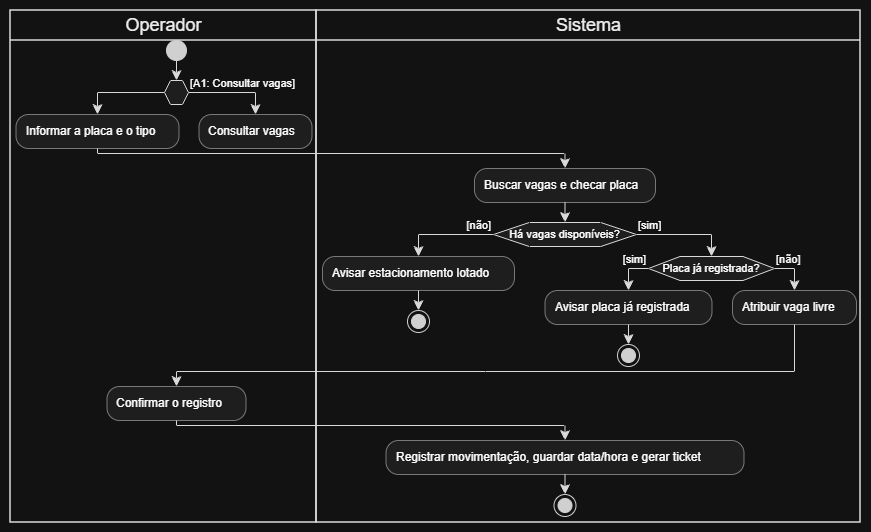

The diagram above was exported from draw.io. Its source (the exported page's mxGraphModel, read from the mxfile embedded in the PNG):
<mxGraphModel dx="1212" dy="1428" grid="1" gridSize="10" guides="1" tooltips="1" connect="1" arrows="1" fold="1" page="1" pageScale="1" pageWidth="827" pageHeight="1169" math="0" shadow="0">
  <root>
    <mxCell id="0" />
    <mxCell id="1" parent="0" />
    <UserObject label="" plantUmlData="{&#10;  &quot;data&quot;: &quot;@startuml\nskinparam Style strictuml\n\n|Operador|\nstart\nif () then\n  :Informar a placa e o tipo;\nelse ([A1: Consultar vagas])\n  :Consultar vagas;\n  detach\nendif\n\n|Sistema|\n:Buscar vagas e checar placa;\n\nif (Há vagas disponíveis?) then ([não])\n  :Avisar estacionamento lotado;\n  stop\nelse ([sim])\n  if (Placa já registrada?) then ([sim])\n    :Avisar placa já registrada;\n    stop\n  else ([não])\n    :Atribuir vaga livre;\n  endif\nendif\n\n|Operador|\n:Confirmar o registro;\n\n|Sistema|\n:Registrar movimentação, guardar data/hora e gerar ticket;\nstop\n@enduml&quot;,&#10;  &quot;config&quot;: null&#10;}" id="l4vXVVzB0U6fvRjGwNFU-9">
      <mxCell connectable="0" parent="1" style="group;transparentBounds=1;editIcon=1;lockedGroup=0;groupPadding=10;" vertex="1">
        <mxGeometry as="geometry" />
      </mxCell>
    </UserObject>
    <UserObject label="Operador" plantUmlId="lane_45" plantUmlBaseStyle="swimlane;collapsible=0;startSize=30;fillColor=none;swimlaneFillColor=none;strokeColor=#181818;strokeWidth=1.5;fontColor=#000000;fontSize=18;fontStyle=0;html=1;" plantUmlBaseValue="Operador" id="l4vXVVzB0U6fvRjGwNFU-10">
      <mxCell parent="l4vXVVzB0U6fvRjGwNFU-9" style="swimlane;collapsible=0;startSize=30;fillColor=none;swimlaneFillColor=none;strokeColor=#181818;strokeWidth=1.5;fontColor=#000000;fontSize=18;fontStyle=0;html=1;" vertex="1">
        <mxGeometry height="512" width="306" x="110" y="400" as="geometry" />
      </mxCell>
    </UserObject>
    <UserObject label="Sistema" plantUmlId="lane_46" plantUmlBaseStyle="swimlane;collapsible=0;startSize=30;fillColor=none;swimlaneFillColor=none;strokeColor=#181818;strokeWidth=1.5;fontColor=#000000;fontSize=18;fontStyle=0;html=1;" plantUmlBaseValue="Sistema" id="l4vXVVzB0U6fvRjGwNFU-11">
      <mxCell parent="l4vXVVzB0U6fvRjGwNFU-9" style="swimlane;collapsible=0;startSize=30;fillColor=none;swimlaneFillColor=none;strokeColor=#181818;strokeWidth=1.5;fontColor=#000000;fontSize=18;fontStyle=0;html=1;" vertex="1">
        <mxGeometry height="512" width="544" x="416" y="400" as="geometry" />
      </mxCell>
    </UserObject>
    <UserObject label="" plantUmlId="start_0" plantUmlBaseStyle="ellipse;fillColor=#222222;strokeColor=#222222;" plantUmlBaseValue="" id="l4vXVVzB0U6fvRjGwNFU-12">
      <mxCell parent="l4vXVVzB0U6fvRjGwNFU-9" style="ellipse;fillColor=#222222;strokeColor=#222222;" vertex="1">
        <mxGeometry height="20" width="20" x="266" y="430" as="geometry" />
      </mxCell>
    </UserObject>
    <UserObject label="" plantUmlId="e_1" plantUmlBaseStyle="endArrow=classic;endSize=8;strokeColor=#181818;entryX=0.5;entryY=0;entryDx=0;entryDy=0;curved=0;rounded=0;fontSize=11;sourcePerimeterSpacing=0;targetPerimeterSpacing=0;" plantUmlBaseValue="" id="l4vXVVzB0U6fvRjGwNFU-13">
      <mxCell edge="1" parent="l4vXVVzB0U6fvRjGwNFU-9" source="l4vXVVzB0U6fvRjGwNFU-12" style="endArrow=classic;endSize=8;strokeColor=#181818;entryX=0.5;entryY=0;entryDx=0;entryDy=0;curved=0;rounded=0;fontSize=11;sourcePerimeterSpacing=0;targetPerimeterSpacing=0;" target="l4vXVVzB0U6fvRjGwNFU-14">
        <mxGeometry relative="1" as="geometry">
          <mxPoint x="276" y="450" as="sourcePoint" />
          <mxPoint x="276" y="470" as="targetPoint" />
        </mxGeometry>
      </mxCell>
    </UserObject>
    <UserObject label="" plantUmlId="diamond_3" plantUmlBaseStyle="shape=hexagon;perimeter=hexagonPerimeter2;fillColor=#F1F1F1;strokeColor=#181818;whiteSpace=wrap;fontSize=11;" plantUmlBaseValue="" id="l4vXVVzB0U6fvRjGwNFU-14">
      <mxCell parent="l4vXVVzB0U6fvRjGwNFU-9" style="shape=hexagon;perimeter=hexagonPerimeter2;fillColor=#F1F1F1;strokeColor=#181818;whiteSpace=wrap;fontSize=11;" vertex="1">
        <mxGeometry height="24" width="24" x="264" y="470" as="geometry" />
      </mxCell>
    </UserObject>
    <UserObject label="" plantUmlId="e_4" plantUmlBaseStyle="endArrow=classic;endSize=8;strokeColor=#181818;exitX=0;exitY=0.5;exitDx=0;exitDy=0;curved=0;rounded=0;fontSize=11;sourcePerimeterSpacing=0;targetPerimeterSpacing=0;" plantUmlBaseValue="" id="l4vXVVzB0U6fvRjGwNFU-15">
      <mxCell edge="1" parent="l4vXVVzB0U6fvRjGwNFU-9" source="l4vXVVzB0U6fvRjGwNFU-14" style="endArrow=classic;endSize=8;strokeColor=#181818;exitX=0;exitY=0.5;exitDx=0;exitDy=0;curved=0;rounded=0;fontSize=11;sourcePerimeterSpacing=0;targetPerimeterSpacing=0;" target="l4vXVVzB0U6fvRjGwNFU-16">
        <mxGeometry relative="1" as="geometry">
          <Array as="points">
            <mxPoint x="197" y="482" />
          </Array>
          <mxPoint x="264" y="482" as="sourcePoint" />
          <mxPoint x="197" y="504" as="targetPoint" />
        </mxGeometry>
      </mxCell>
    </UserObject>
    <UserObject label="Informar a placa e o tipo" plantUmlId="action_6" plantUmlBaseStyle="rounded=1;absoluteArcSize=1;arcSize=25;fillColor=#F1F1F1;strokeColor=#181818;strokeWidth=0.5;whiteSpace=wrap;fontSize=12;align=left;spacingLeft=8;" plantUmlBaseValue="Informar a placa e o tipo" id="l4vXVVzB0U6fvRjGwNFU-16">
      <mxCell parent="l4vXVVzB0U6fvRjGwNFU-9" style="rounded=1;absoluteArcSize=1;arcSize=25;fillColor=#F1F1F1;strokeColor=#181818;strokeWidth=0.5;whiteSpace=wrap;fontSize=12;align=left;spacingLeft=8;" vertex="1">
        <mxGeometry height="34" width="163" x="115.5" y="504" as="geometry" />
      </mxCell>
    </UserObject>
    <UserObject label="[A1: Consultar vagas]" plantUmlId="e_7" plantUmlBaseStyle="endArrow=classic;endSize=8;strokeColor=#181818;fontSize=11;verticalAlign=bottom;labelPosition=right;align=left;exitX=1;exitY=0.5;exitDx=0;exitDy=0;curved=0;rounded=0;sourcePerimeterSpacing=0;targetPerimeterSpacing=0;" plantUmlBaseValue="[A1: Consultar vagas]" id="l4vXVVzB0U6fvRjGwNFU-17">
      <mxCell edge="1" parent="l4vXVVzB0U6fvRjGwNFU-9" source="l4vXVVzB0U6fvRjGwNFU-14" style="endArrow=classic;endSize=8;strokeColor=#181818;fontSize=11;verticalAlign=bottom;labelPosition=right;align=left;exitX=1;exitY=0.5;exitDx=0;exitDy=0;curved=0;rounded=0;sourcePerimeterSpacing=0;targetPerimeterSpacing=0;" target="l4vXVVzB0U6fvRjGwNFU-18">
        <mxGeometry relative="1" x="-1" as="geometry">
          <Array as="points">
            <mxPoint x="355" y="482" />
          </Array>
          <mxPoint x="288" y="482" as="sourcePoint" />
          <mxPoint x="355" y="504" as="targetPoint" />
        </mxGeometry>
      </mxCell>
    </UserObject>
    <UserObject label="Consultar vagas" plantUmlId="action_9" plantUmlBaseStyle="rounded=1;absoluteArcSize=1;arcSize=25;fillColor=#F1F1F1;strokeColor=#181818;strokeWidth=0.5;whiteSpace=wrap;fontSize=12;align=left;spacingLeft=8;" plantUmlBaseValue="Consultar vagas" id="l4vXVVzB0U6fvRjGwNFU-18">
      <mxCell parent="l4vXVVzB0U6fvRjGwNFU-9" style="rounded=1;absoluteArcSize=1;arcSize=25;fillColor=#F1F1F1;strokeColor=#181818;strokeWidth=0.5;whiteSpace=wrap;fontSize=12;align=left;spacingLeft=8;" vertex="1">
        <mxGeometry height="34" width="113" x="298.5" y="504" as="geometry" />
      </mxCell>
    </UserObject>
    <UserObject label="" plantUmlId="e_11" plantUmlBaseStyle="endArrow=classic;endSize=8;strokeColor=#181818;curved=0;rounded=0;fontSize=11;sourcePerimeterSpacing=0;targetPerimeterSpacing=0;" plantUmlBaseValue="" id="l4vXVVzB0U6fvRjGwNFU-19">
      <mxCell edge="1" parent="l4vXVVzB0U6fvRjGwNFU-9" source="l4vXVVzB0U6fvRjGwNFU-16" style="endArrow=classic;endSize=8;strokeColor=#181818;curved=0;rounded=0;fontSize=11;sourcePerimeterSpacing=0;targetPerimeterSpacing=0;" target="l4vXVVzB0U6fvRjGwNFU-20">
        <mxGeometry relative="1" as="geometry">
          <Array as="points">
            <mxPoint x="197" y="543" />
            <mxPoint x="664.5" y="543" />
          </Array>
          <mxPoint x="197" y="538" as="sourcePoint" />
          <mxPoint x="664.5" y="558" as="targetPoint" />
        </mxGeometry>
      </mxCell>
    </UserObject>
    <UserObject label="Buscar vagas e checar placa" plantUmlId="action_14" plantUmlBaseStyle="rounded=1;absoluteArcSize=1;arcSize=25;fillColor=#F1F1F1;strokeColor=#181818;strokeWidth=0.5;whiteSpace=wrap;fontSize=12;align=left;spacingLeft=8;" plantUmlBaseValue="Buscar vagas e checar placa" id="l4vXVVzB0U6fvRjGwNFU-20">
      <mxCell parent="l4vXVVzB0U6fvRjGwNFU-9" style="rounded=1;absoluteArcSize=1;arcSize=25;fillColor=#F1F1F1;strokeColor=#181818;strokeWidth=0.5;whiteSpace=wrap;fontSize=12;align=left;spacingLeft=8;" vertex="1">
        <mxGeometry height="34" width="181" x="574" y="558" as="geometry" />
      </mxCell>
    </UserObject>
    <UserObject label="" plantUmlId="e_15" plantUmlBaseStyle="endArrow=classic;endSize=8;strokeColor=#181818;entryX=0.5;entryY=0;entryDx=0;entryDy=0;curved=0;rounded=0;fontSize=11;sourcePerimeterSpacing=0;targetPerimeterSpacing=0;" plantUmlBaseValue="" id="l4vXVVzB0U6fvRjGwNFU-21">
      <mxCell edge="1" parent="l4vXVVzB0U6fvRjGwNFU-9" source="l4vXVVzB0U6fvRjGwNFU-20" style="endArrow=classic;endSize=8;strokeColor=#181818;entryX=0.5;entryY=0;entryDx=0;entryDy=0;curved=0;rounded=0;fontSize=11;sourcePerimeterSpacing=0;targetPerimeterSpacing=0;" target="l4vXVVzB0U6fvRjGwNFU-22">
        <mxGeometry relative="1" as="geometry">
          <mxPoint x="664.5" y="592" as="sourcePoint" />
          <mxPoint x="664.5" y="612" as="targetPoint" />
        </mxGeometry>
      </mxCell>
    </UserObject>
    <UserObject label="Há vagas disponíveis?" plantUmlId="diamond_17" plantUmlBaseStyle="shape=hexagon;perimeter=hexagonPerimeter2;fillColor=#F1F1F1;strokeColor=#181818;whiteSpace=wrap;fontSize=11;" plantUmlBaseValue="Há vagas disponíveis?" id="l4vXVVzB0U6fvRjGwNFU-22">
      <mxCell parent="l4vXVVzB0U6fvRjGwNFU-9" style="shape=hexagon;perimeter=hexagonPerimeter2;fillColor=#F1F1F1;strokeColor=#181818;whiteSpace=wrap;fontSize=11;" vertex="1">
        <mxGeometry height="24" width="143" x="593" y="612" as="geometry" />
      </mxCell>
    </UserObject>
    <UserObject label="[não]" plantUmlId="e_18" plantUmlBaseStyle="endArrow=classic;endSize=8;strokeColor=#181818;fontSize=11;verticalAlign=bottom;labelPosition=left;align=right;exitX=0;exitY=0.5;exitDx=0;exitDy=0;curved=0;rounded=0;sourcePerimeterSpacing=0;targetPerimeterSpacing=0;" plantUmlBaseValue="[não]" id="l4vXVVzB0U6fvRjGwNFU-23">
      <mxCell edge="1" parent="l4vXVVzB0U6fvRjGwNFU-9" source="l4vXVVzB0U6fvRjGwNFU-22" style="endArrow=classic;endSize=8;strokeColor=#181818;fontSize=11;verticalAlign=bottom;labelPosition=left;align=right;exitX=0;exitY=0.5;exitDx=0;exitDy=0;curved=0;rounded=0;sourcePerimeterSpacing=0;targetPerimeterSpacing=0;" target="l4vXVVzB0U6fvRjGwNFU-24">
        <mxGeometry relative="1" x="-1" as="geometry">
          <Array as="points">
            <mxPoint x="518" y="624" />
          </Array>
          <mxPoint x="593" y="624" as="sourcePoint" />
          <mxPoint x="518" y="646" as="targetPoint" />
        </mxGeometry>
      </mxCell>
    </UserObject>
    <UserObject label="Avisar estacionamento lotado" plantUmlId="action_20" plantUmlBaseStyle="rounded=1;absoluteArcSize=1;arcSize=25;fillColor=#F1F1F1;strokeColor=#181818;strokeWidth=0.5;whiteSpace=wrap;fontSize=12;align=left;spacingLeft=8;" plantUmlBaseValue="Avisar estacionamento lotado" id="l4vXVVzB0U6fvRjGwNFU-24">
      <mxCell parent="l4vXVVzB0U6fvRjGwNFU-9" style="rounded=1;absoluteArcSize=1;arcSize=25;fillColor=#F1F1F1;strokeColor=#181818;strokeWidth=0.5;whiteSpace=wrap;fontSize=12;align=left;spacingLeft=8;" vertex="1">
        <mxGeometry height="34" width="192" x="422" y="646" as="geometry" />
      </mxCell>
    </UserObject>
    <UserObject label="" plantUmlId="stop_21" plantUmlBaseStyle="ellipse;shape=endState;fillColor=#222222;strokeColor=#222222;" plantUmlBaseValue="" id="l4vXVVzB0U6fvRjGwNFU-25">
      <mxCell parent="l4vXVVzB0U6fvRjGwNFU-9" style="ellipse;shape=endState;fillColor=#222222;strokeColor=#222222;" vertex="1">
        <mxGeometry height="22" width="22" x="507" y="700" as="geometry" />
      </mxCell>
    </UserObject>
    <UserObject label="" plantUmlId="e_22" plantUmlBaseStyle="endArrow=classic;endSize=8;strokeColor=#181818;curved=0;rounded=0;fontSize=11;sourcePerimeterSpacing=0;targetPerimeterSpacing=0;" plantUmlBaseValue="" id="l4vXVVzB0U6fvRjGwNFU-26">
      <mxCell edge="1" parent="l4vXVVzB0U6fvRjGwNFU-9" source="l4vXVVzB0U6fvRjGwNFU-24" style="endArrow=classic;endSize=8;strokeColor=#181818;curved=0;rounded=0;fontSize=11;sourcePerimeterSpacing=0;targetPerimeterSpacing=0;" target="l4vXVVzB0U6fvRjGwNFU-25">
        <mxGeometry relative="1" as="geometry">
          <mxPoint x="518" y="680" as="sourcePoint" />
          <mxPoint x="518" y="700" as="targetPoint" />
        </mxGeometry>
      </mxCell>
    </UserObject>
    <UserObject label="[sim]" plantUmlId="e_23" plantUmlBaseStyle="endArrow=classic;endSize=8;strokeColor=#181818;fontSize=11;verticalAlign=bottom;labelPosition=right;align=left;exitX=1;exitY=0.5;exitDx=0;exitDy=0;entryX=0.5;entryY=0;entryDx=0;entryDy=0;curved=0;rounded=0;sourcePerimeterSpacing=0;targetPerimeterSpacing=0;" plantUmlBaseValue="[sim]" id="l4vXVVzB0U6fvRjGwNFU-27">
      <mxCell edge="1" parent="l4vXVVzB0U6fvRjGwNFU-9" source="l4vXVVzB0U6fvRjGwNFU-22" style="endArrow=classic;endSize=8;strokeColor=#181818;fontSize=11;verticalAlign=bottom;labelPosition=right;align=left;exitX=1;exitY=0.5;exitDx=0;exitDy=0;entryX=0.5;entryY=0;entryDx=0;entryDy=0;curved=0;rounded=0;sourcePerimeterSpacing=0;targetPerimeterSpacing=0;" target="l4vXVVzB0U6fvRjGwNFU-28">
        <mxGeometry relative="1" x="-1" as="geometry">
          <Array as="points">
            <mxPoint x="811" y="624" />
          </Array>
          <mxPoint x="736" y="624" as="sourcePoint" />
          <mxPoint x="811" y="646" as="targetPoint" />
        </mxGeometry>
      </mxCell>
    </UserObject>
    <UserObject label="Placa já registrada?" plantUmlId="diamond_26" plantUmlBaseStyle="shape=hexagon;perimeter=hexagonPerimeter2;fillColor=#F1F1F1;strokeColor=#181818;whiteSpace=wrap;fontSize=11;" plantUmlBaseValue="Placa já registrada?" id="l4vXVVzB0U6fvRjGwNFU-28">
      <mxCell parent="l4vXVVzB0U6fvRjGwNFU-9" style="shape=hexagon;perimeter=hexagonPerimeter2;fillColor=#F1F1F1;strokeColor=#181818;whiteSpace=wrap;fontSize=11;" vertex="1">
        <mxGeometry height="24" width="126" x="748" y="646" as="geometry" />
      </mxCell>
    </UserObject>
    <UserObject label="[sim]" plantUmlId="e_27" plantUmlBaseStyle="endArrow=classic;endSize=8;strokeColor=#181818;fontSize=11;verticalAlign=bottom;labelPosition=left;align=right;exitX=0;exitY=0.5;exitDx=0;exitDy=0;curved=0;rounded=0;sourcePerimeterSpacing=0;targetPerimeterSpacing=0;" plantUmlBaseValue="[sim]" id="l4vXVVzB0U6fvRjGwNFU-29">
      <mxCell edge="1" parent="l4vXVVzB0U6fvRjGwNFU-9" source="l4vXVVzB0U6fvRjGwNFU-28" style="endArrow=classic;endSize=8;strokeColor=#181818;fontSize=11;verticalAlign=bottom;labelPosition=left;align=right;exitX=0;exitY=0.5;exitDx=0;exitDy=0;curved=0;rounded=0;sourcePerimeterSpacing=0;targetPerimeterSpacing=0;" target="l4vXVVzB0U6fvRjGwNFU-30">
        <mxGeometry relative="1" x="-1" as="geometry">
          <Array as="points">
            <mxPoint x="728" y="658" />
          </Array>
          <mxPoint x="748" y="658" as="sourcePoint" />
          <mxPoint x="728" y="680" as="targetPoint" />
        </mxGeometry>
      </mxCell>
    </UserObject>
    <UserObject label="Avisar placa já registrada" plantUmlId="action_29" plantUmlBaseStyle="rounded=1;absoluteArcSize=1;arcSize=25;fillColor=#F1F1F1;strokeColor=#181818;strokeWidth=0.5;whiteSpace=wrap;fontSize=12;align=left;spacingLeft=8;" plantUmlBaseValue="Avisar placa já registrada" id="l4vXVVzB0U6fvRjGwNFU-30">
      <mxCell parent="l4vXVVzB0U6fvRjGwNFU-9" style="rounded=1;absoluteArcSize=1;arcSize=25;fillColor=#F1F1F1;strokeColor=#181818;strokeWidth=0.5;whiteSpace=wrap;fontSize=12;align=left;spacingLeft=8;" vertex="1">
        <mxGeometry height="34" width="167" x="644.5" y="680" as="geometry" />
      </mxCell>
    </UserObject>
    <UserObject label="" plantUmlId="stop_30" plantUmlBaseStyle="ellipse;shape=endState;fillColor=#222222;strokeColor=#222222;" plantUmlBaseValue="" id="l4vXVVzB0U6fvRjGwNFU-31">
      <mxCell parent="l4vXVVzB0U6fvRjGwNFU-9" style="ellipse;shape=endState;fillColor=#222222;strokeColor=#222222;" vertex="1">
        <mxGeometry height="22" width="22" x="717" y="734" as="geometry" />
      </mxCell>
    </UserObject>
    <UserObject label="" plantUmlId="e_31" plantUmlBaseStyle="endArrow=classic;endSize=8;strokeColor=#181818;curved=0;rounded=0;fontSize=11;sourcePerimeterSpacing=0;targetPerimeterSpacing=0;" plantUmlBaseValue="" id="l4vXVVzB0U6fvRjGwNFU-32">
      <mxCell edge="1" parent="l4vXVVzB0U6fvRjGwNFU-9" source="l4vXVVzB0U6fvRjGwNFU-30" style="endArrow=classic;endSize=8;strokeColor=#181818;curved=0;rounded=0;fontSize=11;sourcePerimeterSpacing=0;targetPerimeterSpacing=0;" target="l4vXVVzB0U6fvRjGwNFU-31">
        <mxGeometry relative="1" as="geometry">
          <mxPoint x="728" y="714" as="sourcePoint" />
          <mxPoint x="728" y="734" as="targetPoint" />
        </mxGeometry>
      </mxCell>
    </UserObject>
    <UserObject label="[não]" plantUmlId="e_32" plantUmlBaseStyle="endArrow=classic;endSize=8;strokeColor=#181818;fontSize=11;verticalAlign=bottom;labelPosition=right;align=left;exitX=1;exitY=0.5;exitDx=0;exitDy=0;curved=0;rounded=0;sourcePerimeterSpacing=0;targetPerimeterSpacing=0;" plantUmlBaseValue="[não]" id="l4vXVVzB0U6fvRjGwNFU-33">
      <mxCell edge="1" parent="l4vXVVzB0U6fvRjGwNFU-9" source="l4vXVVzB0U6fvRjGwNFU-28" style="endArrow=classic;endSize=8;strokeColor=#181818;fontSize=11;verticalAlign=bottom;labelPosition=right;align=left;exitX=1;exitY=0.5;exitDx=0;exitDy=0;curved=0;rounded=0;sourcePerimeterSpacing=0;targetPerimeterSpacing=0;" target="l4vXVVzB0U6fvRjGwNFU-34">
        <mxGeometry relative="1" x="-1" as="geometry">
          <Array as="points">
            <mxPoint x="894" y="658" />
          </Array>
          <mxPoint x="874" y="658" as="sourcePoint" />
          <mxPoint x="894" y="680" as="targetPoint" />
        </mxGeometry>
      </mxCell>
    </UserObject>
    <UserObject label="Atribuir vaga livre" plantUmlId="action_34" plantUmlBaseStyle="rounded=1;absoluteArcSize=1;arcSize=25;fillColor=#F1F1F1;strokeColor=#181818;strokeWidth=0.5;whiteSpace=wrap;fontSize=12;align=left;spacingLeft=8;" plantUmlBaseValue="Atribuir vaga livre" id="l4vXVVzB0U6fvRjGwNFU-34">
      <mxCell parent="l4vXVVzB0U6fvRjGwNFU-9" style="rounded=1;absoluteArcSize=1;arcSize=25;fillColor=#F1F1F1;strokeColor=#181818;strokeWidth=0.5;whiteSpace=wrap;fontSize=12;align=left;spacingLeft=8;" vertex="1">
        <mxGeometry height="34" width="124" x="832" y="680" as="geometry" />
      </mxCell>
    </UserObject>
    <UserObject label="" plantUmlId="e_35" plantUmlBaseStyle="endArrow=classic;endSize=8;strokeColor=#181818;curved=0;rounded=0;fontSize=11;sourcePerimeterSpacing=0;targetPerimeterSpacing=0;" plantUmlBaseValue="" id="l4vXVVzB0U6fvRjGwNFU-35">
      <mxCell edge="1" parent="l4vXVVzB0U6fvRjGwNFU-9" source="l4vXVVzB0U6fvRjGwNFU-34" style="endArrow=classic;endSize=8;strokeColor=#181818;curved=0;rounded=0;fontSize=11;sourcePerimeterSpacing=0;targetPerimeterSpacing=0;" target="l4vXVVzB0U6fvRjGwNFU-36">
        <mxGeometry relative="1" as="geometry">
          <Array as="points">
            <mxPoint x="894" y="761" />
            <mxPoint x="276" y="761" />
          </Array>
          <mxPoint x="894" y="714" as="sourcePoint" />
          <mxPoint x="276" y="776" as="targetPoint" />
        </mxGeometry>
      </mxCell>
    </UserObject>
    <UserObject label="Confirmar o registro" plantUmlId="action_38" plantUmlBaseStyle="rounded=1;absoluteArcSize=1;arcSize=25;fillColor=#F1F1F1;strokeColor=#181818;strokeWidth=0.5;whiteSpace=wrap;fontSize=12;align=left;spacingLeft=8;" plantUmlBaseValue="Confirmar o registro" id="l4vXVVzB0U6fvRjGwNFU-36">
      <mxCell parent="l4vXVVzB0U6fvRjGwNFU-9" style="rounded=1;absoluteArcSize=1;arcSize=25;fillColor=#F1F1F1;strokeColor=#181818;strokeWidth=0.5;whiteSpace=wrap;fontSize=12;align=left;spacingLeft=8;" vertex="1">
        <mxGeometry height="34" width="139" x="206.5" y="776" as="geometry" />
      </mxCell>
    </UserObject>
    <UserObject label="" plantUmlId="e_39" plantUmlBaseStyle="endArrow=classic;endSize=8;strokeColor=#181818;curved=0;rounded=0;fontSize=11;sourcePerimeterSpacing=0;targetPerimeterSpacing=0;" plantUmlBaseValue="" id="l4vXVVzB0U6fvRjGwNFU-37">
      <mxCell edge="1" parent="l4vXVVzB0U6fvRjGwNFU-9" source="l4vXVVzB0U6fvRjGwNFU-36" style="endArrow=classic;endSize=8;strokeColor=#181818;curved=0;rounded=0;fontSize=11;sourcePerimeterSpacing=0;targetPerimeterSpacing=0;" target="l4vXVVzB0U6fvRjGwNFU-38">
        <mxGeometry relative="1" as="geometry">
          <Array as="points">
            <mxPoint x="276" y="815" />
            <mxPoint x="664.5" y="815" />
          </Array>
          <mxPoint x="276" y="810" as="sourcePoint" />
          <mxPoint x="664.5" y="830" as="targetPoint" />
        </mxGeometry>
      </mxCell>
    </UserObject>
    <UserObject label="Registrar movimentação, guardar data/hora e gerar ticket" plantUmlId="action_42" plantUmlBaseStyle="rounded=1;absoluteArcSize=1;arcSize=25;fillColor=#F1F1F1;strokeColor=#181818;strokeWidth=0.5;whiteSpace=wrap;fontSize=12;align=left;spacingLeft=8;" plantUmlBaseValue="Registrar movimentação, guardar data/hora e gerar ticket" id="l4vXVVzB0U6fvRjGwNFU-38">
      <mxCell parent="l4vXVVzB0U6fvRjGwNFU-9" style="rounded=1;absoluteArcSize=1;arcSize=25;fillColor=#F1F1F1;strokeColor=#181818;strokeWidth=0.5;whiteSpace=wrap;fontSize=12;align=left;spacingLeft=8;" vertex="1">
        <mxGeometry height="34" width="358" x="485.5" y="830" as="geometry" />
      </mxCell>
    </UserObject>
    <UserObject label="" plantUmlId="e_43" plantUmlBaseStyle="endArrow=classic;endSize=8;strokeColor=#181818;curved=0;rounded=0;fontSize=11;sourcePerimeterSpacing=0;targetPerimeterSpacing=0;" plantUmlBaseValue="" id="l4vXVVzB0U6fvRjGwNFU-39">
      <mxCell edge="1" parent="l4vXVVzB0U6fvRjGwNFU-9" source="l4vXVVzB0U6fvRjGwNFU-38" style="endArrow=classic;endSize=8;strokeColor=#181818;curved=0;rounded=0;fontSize=11;sourcePerimeterSpacing=0;targetPerimeterSpacing=0;" target="l4vXVVzB0U6fvRjGwNFU-40">
        <mxGeometry relative="1" as="geometry">
          <mxPoint x="664.5" y="864" as="sourcePoint" />
          <mxPoint x="664.5" y="884" as="targetPoint" />
        </mxGeometry>
      </mxCell>
    </UserObject>
    <UserObject label="" plantUmlId="stop_44" plantUmlBaseStyle="ellipse;shape=endState;fillColor=#222222;strokeColor=#222222;" plantUmlBaseValue="" id="l4vXVVzB0U6fvRjGwNFU-40">
      <mxCell parent="l4vXVVzB0U6fvRjGwNFU-9" style="ellipse;shape=endState;fillColor=#222222;strokeColor=#222222;" vertex="1">
        <mxGeometry height="22" width="22" x="653.5" y="884" as="geometry" />
      </mxCell>
    </UserObject>
  </root>
</mxGraphModel>